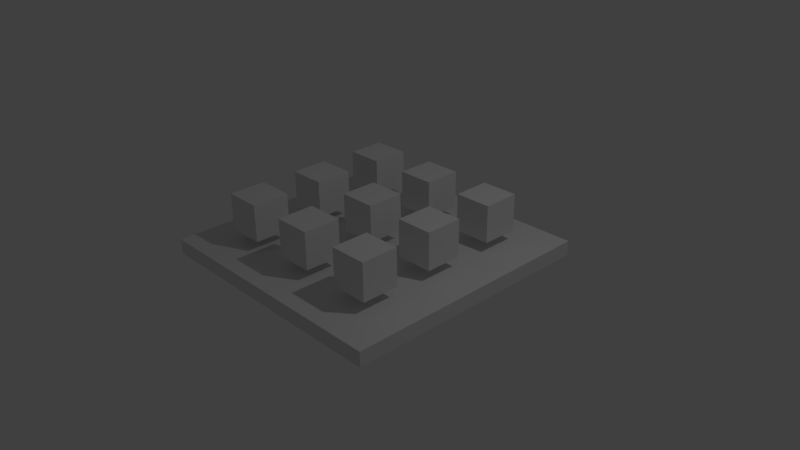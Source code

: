 # Source: box-compare.blend  (saved by Blender 2.66.1; exported with 4.5.12 LTS)
import bpy
from mathutils import Matrix  # noqa: F401  (used for matrix-valued properties, if any)

bpy.ops.wm.read_factory_settings(use_empty=True)
scene = bpy.context.scene
scene.name = 'Scene'

# ---- collections
col_collection_1 = bpy.data.collections.new('Collection 1'); scene.collection.children.link(col_collection_1)

# ---- materials (node trees are filled in below, after node groups)
mat_cube22 = bpy.data.materials.new('Cube22')
mat_cube22.alpha_threshold = 0.0
mat_cube22.use_transparent_shadow = False
mat_cube22.roughness = 0.5
mat_cube22.line_color = (0.0, 0.0, 0.0, 1.0)
mat_cube21 = bpy.data.materials.new('Cube21')
mat_cube21.alpha_threshold = 0.0
mat_cube21.use_transparent_shadow = False
mat_cube21.roughness = 0.5
mat_cube21.line_color = (0.0, 0.0, 0.0, 1.0)
mat_cube20 = bpy.data.materials.new('Cube20')
mat_cube20.alpha_threshold = 0.0
mat_cube20.use_transparent_shadow = False
mat_cube20.roughness = 0.5
mat_cube20.line_color = (0.0, 0.0, 0.0, 1.0)
mat_cube10 = bpy.data.materials.new('Cube10')
mat_cube10.alpha_threshold = 0.0
mat_cube10.use_transparent_shadow = False
mat_cube10.roughness = 0.5
mat_cube10.line_color = (0.0, 0.0, 0.0, 1.0)
mat_cube00 = bpy.data.materials.new('Cube00')
mat_cube00.alpha_threshold = 0.0
mat_cube00.use_transparent_shadow = False
mat_cube00.roughness = 0.5
mat_cube00.line_color = (0.0, 0.0, 0.0, 1.0)
mat_cube01 = bpy.data.materials.new('Cube01')
mat_cube01.alpha_threshold = 0.0
mat_cube01.use_transparent_shadow = False
mat_cube01.roughness = 0.5
mat_cube01.line_color = (0.0, 0.0, 0.0, 1.0)
mat_cube02 = bpy.data.materials.new('Cube02')
mat_cube02.alpha_threshold = 0.0
mat_cube02.use_transparent_shadow = False
mat_cube02.roughness = 0.5
mat_cube02.line_color = (0.0, 0.0, 0.0, 1.0)
mat_cube12 = bpy.data.materials.new('Cube12')
mat_cube12.alpha_threshold = 0.0
mat_cube12.use_transparent_shadow = False
mat_cube12.roughness = 0.5
mat_cube12.line_color = (0.0, 0.0, 0.0, 1.0)
mat_cube11 = bpy.data.materials.new('Cube11')
mat_cube11.alpha_threshold = 0.0
mat_cube11.use_transparent_shadow = False
mat_cube11.roughness = 0.5
mat_cube11.line_color = (0.0, 0.0, 0.0, 1.0)
mat_ground = bpy.data.materials.new('Ground')
mat_ground.alpha_threshold = 0.0
mat_ground.use_transparent_shadow = False
mat_ground.roughness = 0.5
mat_ground.line_color = (0.0, 0.0, 0.0, 1.0)

# ---- material node trees

# ---- world
world_world = bpy.data.worlds.new('World'); scene.world = world_world
world_world.color = (0.05088, 0.05088, 0.05088)
world_world.use_sun_shadow = False
world_world.sun_shadow_jitter_overblur = 0.0
world_world.cycles.sampling_method = 'MANUAL'
world_world.cycles.sample_map_resolution = 256

# ---- cameras
cam_camera = bpy.data.cameras.new('Camera')
cam_camera.clip_end = 100.0
cam_camera.lens = 35.0
cam_camera.sensor_width = 32.0
cam_camera.sensor_height = 18.0
cam_camera.ortho_scale = 7.314
cam_camera.dof.focus_distance = 0.0
cam_camera.dof.aperture_fstop = 128.0

# ---- lights
light_lamp = bpy.data.lights.new('Lamp', 'POINT')
light_lamp.transmission_factor = 0.0
light_lamp.cutoff_distance = 30.0
light_lamp.energy = 100.0
light_lamp.shadow_buffer_clip_start = 1.001
light_lamp.shadow_soft_size = 0.1
light_lamp.shadow_maximum_resolution = 0.006
light_lamp.use_absolute_resolution = True
light_lamp.cycles.use_multiple_importance_sampling = False

# ---- meshes
me_cube22 = bpy.data.meshes.new('Cube22')
me_cube22.from_pydata([(-1.0, -1.0, -1.0), (-1.0, 1.0, -1.0), (1.0, 1.0, -1.0), (1.0, -1.0, -1.0), (-1.0, -1.0, 1.0), (-1.0, 1.0, 1.0), (1.0, 1.0, 1.0), (1.0, -1.0, 1.0)], [], [(4, 5, 1, 0), (5, 6, 2, 1), (6, 7, 3, 2), (7, 4, 0, 3), (0, 1, 2, 3), (7, 6, 5, 4)])
me_cube22.materials.append(mat_cube22)
me_cube22.use_remesh_preserve_volume = False
me_cube22.use_remesh_preserve_attributes = False
me_cube22.use_mirror_vertex_groups = False
me_cube22.update()
me_cube21 = bpy.data.meshes.new('Cube21')
me_cube21.from_pydata([(-1.0, -1.0, -1.0), (-1.0, 1.0, -1.0), (1.0, 1.0, -1.0), (1.0, -1.0, -1.0), (-1.0, -1.0, 1.0), (-1.0, 1.0, 1.0), (1.0, 1.0, 1.0), (1.0, -1.0, 1.0)], [], [(4, 5, 1, 0), (5, 6, 2, 1), (6, 7, 3, 2), (7, 4, 0, 3), (0, 1, 2, 3), (7, 6, 5, 4)])
me_cube21.materials.append(mat_cube21)
me_cube21.use_remesh_preserve_volume = False
me_cube21.use_remesh_preserve_attributes = False
me_cube21.use_mirror_vertex_groups = False
me_cube21.update()
me_cube20 = bpy.data.meshes.new('Cube20')
me_cube20.from_pydata([(-1.0, -1.0, -1.0), (-1.0, 1.0, -1.0), (1.0, 1.0, -1.0), (1.0, -1.0, -1.0), (-1.0, -1.0, 1.0), (-1.0, 1.0, 1.0), (1.0, 1.0, 1.0), (1.0, -1.0, 1.0)], [], [(4, 5, 1, 0), (5, 6, 2, 1), (6, 7, 3, 2), (7, 4, 0, 3), (0, 1, 2, 3), (7, 6, 5, 4)])
me_cube20.materials.append(mat_cube20)
me_cube20.use_remesh_preserve_volume = False
me_cube20.use_remesh_preserve_attributes = False
me_cube20.use_mirror_vertex_groups = False
me_cube20.update()
me_cube10 = bpy.data.meshes.new('Cube10')
me_cube10.from_pydata([(-1.0, -1.0, -1.0), (-1.0, 1.0, -1.0), (1.0, 1.0, -1.0), (1.0, -1.0, -1.0), (-1.0, -1.0, 1.0), (-1.0, 1.0, 1.0), (1.0, 1.0, 1.0), (1.0, -1.0, 1.0)], [], [(4, 5, 1, 0), (5, 6, 2, 1), (6, 7, 3, 2), (7, 4, 0, 3), (0, 1, 2, 3), (7, 6, 5, 4)])
me_cube10.materials.append(mat_cube10)
me_cube10.use_remesh_preserve_volume = False
me_cube10.use_remesh_preserve_attributes = False
me_cube10.use_mirror_vertex_groups = False
me_cube10.update()
me_cube00 = bpy.data.meshes.new('Cube00')
me_cube00.from_pydata([(-1.0, -1.0, -1.0), (-1.0, 1.0, -1.0), (1.0, 1.0, -1.0), (1.0, -1.0, -1.0), (-1.0, -1.0, 1.0), (-1.0, 1.0, 1.0), (1.0, 1.0, 1.0), (1.0, -1.0, 1.0)], [], [(4, 5, 1, 0), (5, 6, 2, 1), (6, 7, 3, 2), (7, 4, 0, 3), (0, 1, 2, 3), (7, 6, 5, 4)])
me_cube00.materials.append(mat_cube00)
me_cube00.use_remesh_preserve_volume = False
me_cube00.use_remesh_preserve_attributes = False
me_cube00.use_mirror_vertex_groups = False
me_cube00.update()
me_cube01 = bpy.data.meshes.new('Cube01')
me_cube01.from_pydata([(-1.0, -1.0, -1.0), (-1.0, 1.0, -1.0), (1.0, 1.0, -1.0), (1.0, -1.0, -1.0), (-1.0, -1.0, 1.0), (-1.0, 1.0, 1.0), (1.0, 1.0, 1.0), (1.0, -1.0, 1.0)], [], [(4, 5, 1, 0), (5, 6, 2, 1), (6, 7, 3, 2), (7, 4, 0, 3), (0, 1, 2, 3), (7, 6, 5, 4)])
me_cube01.materials.append(mat_cube01)
me_cube01.use_remesh_preserve_volume = False
me_cube01.use_remesh_preserve_attributes = False
me_cube01.use_mirror_vertex_groups = False
me_cube01.update()
me_cube02 = bpy.data.meshes.new('Cube02')
me_cube02.from_pydata([(-1.0, -1.0, -1.0), (-1.0, 1.0, -1.0), (1.0, 1.0, -1.0), (1.0, -1.0, -1.0), (-1.0, -1.0, 1.0), (-1.0, 1.0, 1.0), (1.0, 1.0, 1.0), (1.0, -1.0, 1.0)], [], [(4, 5, 1, 0), (5, 6, 2, 1), (6, 7, 3, 2), (7, 4, 0, 3), (0, 1, 2, 3), (7, 6, 5, 4)])
me_cube02.materials.append(mat_cube02)
me_cube02.use_remesh_preserve_volume = False
me_cube02.use_remesh_preserve_attributes = False
me_cube02.use_mirror_vertex_groups = False
me_cube02.update()
me_cube12 = bpy.data.meshes.new('Cube12')
me_cube12.from_pydata([(-1.0, -1.0, -1.0), (-1.0, 1.0, -1.0), (1.0, 1.0, -1.0), (1.0, -1.0, -1.0), (-1.0, -1.0, 1.0), (-1.0, 1.0, 1.0), (1.0, 1.0, 1.0), (1.0, -1.0, 1.0)], [], [(4, 5, 1, 0), (5, 6, 2, 1), (6, 7, 3, 2), (7, 4, 0, 3), (0, 1, 2, 3), (7, 6, 5, 4)])
me_cube12.materials.append(mat_cube12)
me_cube12.use_remesh_preserve_volume = False
me_cube12.use_remesh_preserve_attributes = False
me_cube12.use_mirror_vertex_groups = False
me_cube12.update()
me_cube11 = bpy.data.meshes.new('Cube11')
me_cube11.from_pydata([(-1.0, -1.0, -1.0), (-1.0, 1.0, -1.0), (1.0, 1.0, -1.0), (1.0, -1.0, -1.0), (-1.0, -1.0, 1.0), (-1.0, 1.0, 1.0), (1.0, 1.0, 1.0), (1.0, -1.0, 1.0)], [], [(4, 5, 1, 0), (5, 6, 2, 1), (6, 7, 3, 2), (7, 4, 0, 3), (0, 1, 2, 3), (7, 6, 5, 4)])
me_cube11.materials.append(mat_cube11)
me_cube11.use_remesh_preserve_volume = False
me_cube11.use_remesh_preserve_attributes = False
me_cube11.use_mirror_vertex_groups = False
me_cube11.update()
me_ground = bpy.data.meshes.new('Ground')
me_ground.from_pydata([(-1.0, -1.0, -1.0), (-1.0, 1.0, -1.0), (1.0, 1.0, -1.0), (1.0, -1.0, -1.0), (-1.0, -1.0, 1.0), (-1.0, 1.0, 1.0), (1.0, 1.0, 1.0), (1.0, -1.0, 1.0)], [], [(4, 5, 1, 0), (5, 6, 2, 1), (6, 7, 3, 2), (7, 4, 0, 3), (0, 1, 2, 3), (7, 6, 5, 4)])
me_ground.materials.append(mat_ground)
me_ground.use_remesh_preserve_volume = False
me_ground.use_remesh_preserve_attributes = False
me_ground.use_mirror_vertex_groups = False
me_ground.update()

# ---- objects
ob_cube22 = bpy.data.objects.new('Cube22', me_cube22)
ob_cube21 = bpy.data.objects.new('Cube21', me_cube21)
ob_cube20 = bpy.data.objects.new('Cube20', me_cube20)
ob_cube10 = bpy.data.objects.new('Cube10', me_cube10)
ob_cube00 = bpy.data.objects.new('Cube00', me_cube00)
ob_cube01 = bpy.data.objects.new('Cube01', me_cube01)
ob_cube02 = bpy.data.objects.new('Cube02', me_cube02)
ob_cube12 = bpy.data.objects.new('Cube12', me_cube12)
ob_cube11 = bpy.data.objects.new('Cube11', me_cube11)
ob_ground = bpy.data.objects.new('Ground', me_ground)
ob_lamp = bpy.data.objects.new('Lamp', light_lamp)
ob_camera = bpy.data.objects.new('Camera', cam_camera)

# ---- transforms, parenting, visibility, modifiers, constraints
ob_cube22.location = (1.0, -1.0, 0.6)
ob_cube22.scale = (0.25, 0.25, 0.25)
ob_cube22.lineart.crease_threshold = 0.0
ob_cube21.location = (0.0, -1.0, 0.6)
ob_cube21.scale = (0.25, 0.25, 0.25)
ob_cube21.lineart.crease_threshold = 0.0
ob_cube20.location = (-1.0, -1.0, 0.6)
ob_cube20.scale = (0.25, 0.25, 0.25)
ob_cube20.lineart.crease_threshold = 0.0
ob_cube10.location = (-1.0, 0.0, 0.6)
ob_cube10.scale = (0.25, 0.25, 0.25)
ob_cube10.lineart.crease_threshold = 0.0
ob_cube00.location = (-1.0, 1.0, 0.6)
ob_cube00.scale = (0.25, 0.25, 0.25)
ob_cube00.lineart.crease_threshold = 0.0
ob_cube01.location = (0.0, 1.0, 0.6)
ob_cube01.scale = (0.25, 0.25, 0.25)
ob_cube01.lineart.crease_threshold = 0.0
ob_cube02.location = (1.0, 1.0, 0.6)
ob_cube02.scale = (0.25, 0.25, 0.25)
ob_cube02.lineart.crease_threshold = 0.0
ob_cube12.location = (1.0, 0.0, 0.6)
ob_cube12.scale = (0.25, 0.25, 0.25)
ob_cube12.lineart.crease_threshold = 0.0
ob_cube11.location = (0.0, 0.0, 0.6)
ob_cube11.scale = (0.25, 0.25, 0.25)
ob_cube11.lineart.crease_threshold = 0.0
ob_ground.location = (0.0, 0.0, 0.1)
ob_ground.scale = (1.75, 1.75, 0.1)
ob_ground.lineart.crease_threshold = 0.0
ob_lamp.location = (4.076, 1.005, 5.904)
ob_lamp.rotation_euler = (0.6503, 0.05522, 1.866)
ob_lamp.lock_rotations_4d = False
ob_lamp.empty_display_type = 'ARROWS'
ob_lamp.color = (0.0, 0.0, 0.0, 0.0)
ob_lamp.lineart.crease_threshold = 0.0
ob_camera.location = (7.481, -6.508, 5.344)
ob_camera.rotation_euler = (1.109, 0.01082, 0.8149)
ob_camera.lock_rotations_4d = False
ob_camera.empty_display_type = 'ARROWS'
ob_camera.color = (0.0, 0.0, 0.0, 0.0)
ob_camera.display_type = 'WIRE'
ob_camera.lineart.crease_threshold = 0.0

# ---- collection membership
col_collection_1.objects.link(ob_cube22)
col_collection_1.objects.link(ob_cube21)
col_collection_1.objects.link(ob_cube20)
col_collection_1.objects.link(ob_cube10)
col_collection_1.objects.link(ob_cube00)
col_collection_1.objects.link(ob_cube01)
col_collection_1.objects.link(ob_cube02)
col_collection_1.objects.link(ob_cube12)
col_collection_1.objects.link(ob_cube11)
col_collection_1.objects.link(ob_ground)
col_collection_1.objects.link(ob_lamp)
col_collection_1.objects.link(ob_camera)

# ---- scene / render settings (as saved in the file)
scene.camera = ob_camera
scene.frame_start = 1; scene.frame_end = 250; scene.frame_set(1)
scene.render.engine = 'BLENDER_EEVEE_NEXT'
scene.render.image_settings.color_mode = 'RGB'
scene.render.image_settings.compression = 90
scene.render.resolution_percentage = 50
scene.render.dither_intensity = 0.0
scene.render.bake_margin = 2
scene.cycles.use_denoising = False
scene.cycles.samples = 10
scene.cycles.sampling_pattern = 'TABULATED_SOBOL'
scene.cycles.light_sampling_threshold = 0.0
scene.cycles.use_adaptive_sampling = False
scene.cycles.use_light_tree = False
scene.cycles.blur_glossy = 0.0
scene.cycles.volume_bounces = 1
scene.cycles.pixel_filter_type = 'GAUSSIAN'
scene.cycles.sample_clamp_indirect = 0.0
scene.view_settings.view_transform = 'Standard'
bpy.context.view_layer.update()
